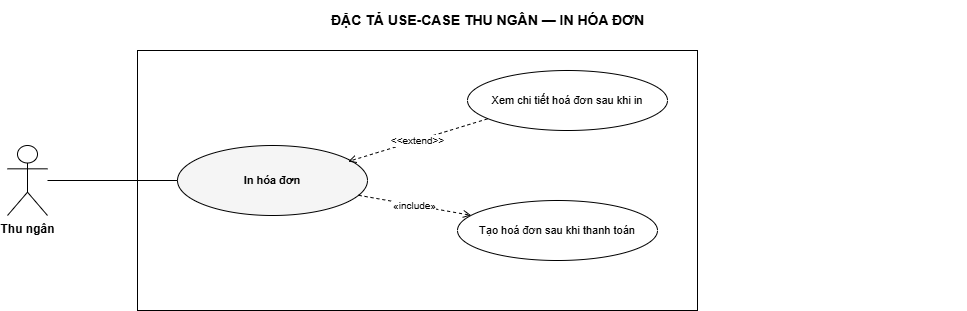

The diagram above was exported from draw.io. Its source (the exported page's mxGraphModel, read from the mxfile embedded in the PNG):
<mxGraphModel dx="941" dy="424" grid="1" gridSize="10" guides="1" tooltips="1" connect="1" arrows="1" fold="1" page="1" pageScale="1" pageWidth="1040" pageHeight="390" math="0" shadow="0">
  <root>
    <mxCell id="0" />
    <mxCell id="1" parent="0" />
    <mxCell id="title" value="ĐẶC TẢ USE-CASE THU NGÂN — IN HÓA ĐƠN" style="text;html=1;fontSize=14;fontStyle=1;align=center;verticalAlign=middle;" parent="1" vertex="1">
      <mxGeometry x="40" y="40" width="960" height="40" as="geometry" />
    </mxCell>
    <mxCell id="boundary" value="" style="rounded=0;whiteSpace=wrap;html=1;verticalAlign=top;fontSize=11;fontStyle=2;fillColor=none;strokeColor=#000000;" parent="1" vertex="1">
      <mxGeometry x="170" y="90" width="560" height="260" as="geometry" />
    </mxCell>
    <mxCell id="a0" value="Thu ngân" style="shape=umlActor;verticalLabelPosition=bottom;verticalAlign=top;html=1;outlineConnect=0;fontSize=12;fontStyle=1;fillColor=#FFFFFF;strokeColor=#000000;" parent="1" vertex="1">
      <mxGeometry x="40" y="185" width="40" height="70" as="geometry" />
    </mxCell>
    <mxCell id="uc" value="In hóa đơn" style="ellipse;whiteSpace=wrap;html=1;fontSize=11;verticalAlign=middle;fillColor=#FFFFFF;strokeColor=#000000;fontStyle=1;fillColor=#F5F5F5;" parent="1" vertex="1">
      <mxGeometry x="210" y="185" width="190" height="70" as="geometry" />
    </mxCell>
    <mxCell id="inc0" value="Tạo hoá đơn sau khi thanh toán" style="ellipse;whiteSpace=wrap;html=1;fontSize=11;verticalAlign=middle;fillColor=#FFFFFF;strokeColor=#000000;" parent="1" vertex="1">
      <mxGeometry x="490" y="240" width="200" height="60" as="geometry" />
    </mxCell>
    <mxCell id="e-a0" value="" style="edgeStyle=none;html=1;fontSize=10;endArrow=none;strokeColor=#000000;" parent="1" source="a0" target="uc" edge="1">
      <mxGeometry relative="1" as="geometry" />
    </mxCell>
    <mxCell id="e-inc0" value="«include»" style="edgeStyle=none;html=1;fontSize=10;endArrow=open;endFill=0;dashed=1;strokeColor=#000000;" parent="1" source="uc" target="inc0" edge="1">
      <mxGeometry relative="1" as="geometry" />
    </mxCell>
    <mxCell id="2" value="Xem chi tiết hoá đơn sau khi in" style="ellipse;whiteSpace=wrap;html=1;fontSize=11;verticalAlign=middle;fillColor=#FFFFFF;strokeColor=#000000;" vertex="1" parent="1">
      <mxGeometry x="500" y="110" width="200" height="60" as="geometry" />
    </mxCell>
    <mxCell id="3" value="&amp;lt;&amp;lt;extend&amp;gt;&amp;gt;" style="edgeStyle=none;html=1;fontSize=10;endArrow=open;endFill=0;dashed=1;strokeColor=#000000;entryX=0.898;entryY=0.229;entryDx=0;entryDy=0;entryPerimeter=0;exitX=0.1;exitY=0.806;exitDx=0;exitDy=0;exitPerimeter=0;" edge="1" parent="1" source="2" target="uc">
      <mxGeometry relative="1" as="geometry">
        <mxPoint x="377" y="120" as="sourcePoint" />
        <mxPoint x="490" y="140" as="targetPoint" />
      </mxGeometry>
    </mxCell>
  </root>
</mxGraphModel>